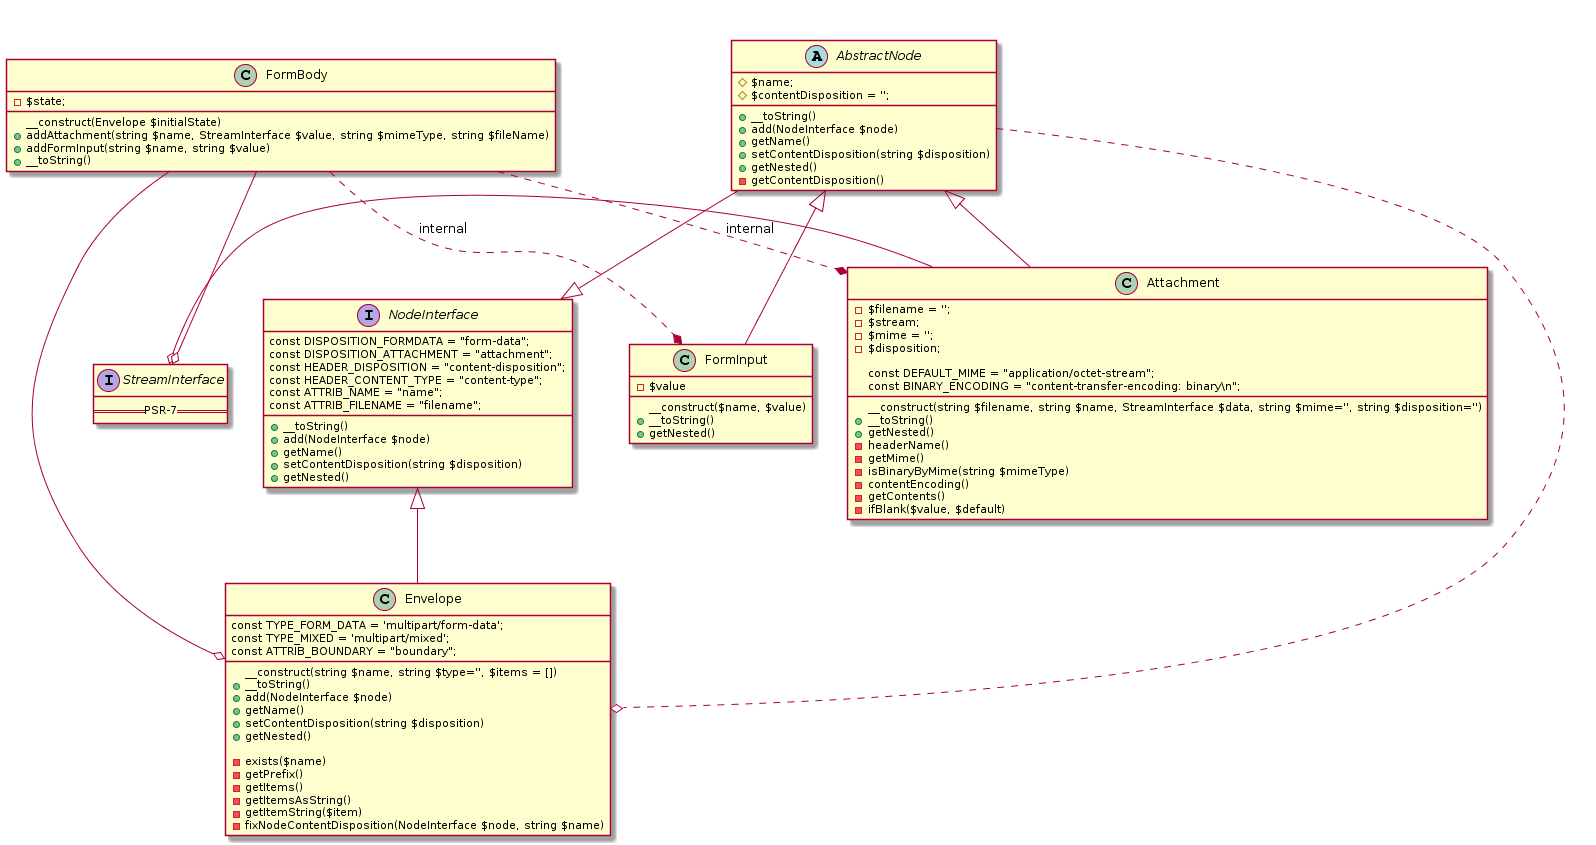

The diagram above was rendered by PlantUML. Its source (embedded in the PNG):
@startuml
together {
    interface NodeInterface {
        const DISPOSITION_FORMDATA = "form-data";
        const DISPOSITION_ATTACHMENT = "attachment";
        const HEADER_DISPOSITION = "content-disposition";
        const HEADER_CONTENT_TYPE = "content-type";
        const ATTRIB_NAME = "name";
        const ATTRIB_FILENAME = "filename";

        +__toString()
        +add(NodeInterface $node)
        +getName()
        +setContentDisposition(string $disposition)
        +getNested()
    }

    interface StreamInterface {
        ==PSR-7==
    }
}

class Envelope {
    const TYPE_FORM_DATA = 'multipart/form-data';
    const TYPE_MIXED = 'multipart/mixed';
    const ATTRIB_BOUNDARY = "boundary";

    __construct(string $name, string $type='', $items = [])
    +__toString()
    +add(NodeInterface $node)
    +getName()
    +setContentDisposition(string $disposition)
    +getNested()

    -exists($name)
    -getPrefix()
    -getItems()
    -getItemsAsString()
    -getItemString($item)
    -fixNodeContentDisposition(NodeInterface $node, string $name)
}
NodeInterface <|-- Envelope

together {
    abstract class AbstractNode {
        #$name;
        #$contentDisposition = '';
        +__toString()
        +add(NodeInterface $node)
        +getName()
        +setContentDisposition(string $disposition)
        +getNested()
        -getContentDisposition()
    }
    NodeInterface <|-- AbstractNode
    AbstractNode ..o Envelope

    class Attachment {
        -$filename = '';
        -$stream;
        -$mime = '';
        -$disposition;

        const DEFAULT_MIME = "application/octet-stream";
        const BINARY_ENCODING = "content-transfer-encoding: binary\\n";

        __construct(string $filename, string $name, StreamInterface $data, string $mime='', string $disposition='')
        +__toString()
        +getNested()
        -headerName()
        -getMime()
        -isBinaryByMime(string $mimeType)
        -contentEncoding()
        -getContents()
        -ifBlank($value, $default)
    }
    AbstractNode <|-- Attachment
    Attachment --o StreamInterface

    class FormInput {
        -$value
        __construct($name, $value)
        +__toString()
        +getNested()
    }
    AbstractNode <|-- FormInput
}

class FormBody {
    -$state;

    __construct(Envelope $initialState)
    +addAttachment(string $name, StreamInterface $value, string $mimeType, string $fileName)
    +addFormInput(string $name, string $value)
    +__toString()
}
FormBody ..* FormInput : internal
FormBody ..* Attachment : internal
FormBody --o Envelope
FormBody --o StreamInterface
@enduml